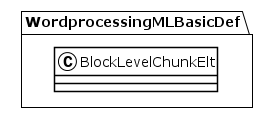

The diagram above was rendered by PlantUML. Its source (embedded in the PNG):
@startuml
!theme plain
package WordprocessingMLBasicDef {
class BlockLevelChunkElt {
}
}
@enduml